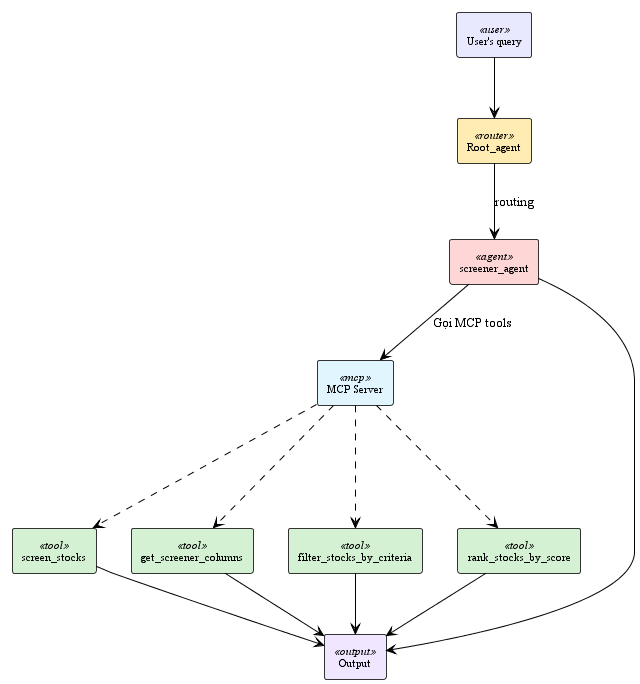

The diagram above was rendered by PlantUML. Its source (embedded in the PNG):
@startuml screener_agent_detail
!theme plain
skinparam backgroundColor #FFFFFF
skinparam shadowing false
skinparam defaultFontName "Times New Roman"


skinparam rectangle {
    BackgroundColor<<user>> #E8E8FF
    BackgroundColor<<router>> #FFECB3
    BackgroundColor<<agent>> #FFD6D6
    BackgroundColor<<mcp>> #E1F5FE
    BackgroundColor<<tool>> #D4F1D4
    BackgroundColor<<output>> #F0E6FF
    BorderColor #333333
    FontSize 11
}

rectangle "User's query" as query <<user>>
rectangle "Root_agent" as root <<router>>
rectangle "screener_agent" as screener <<agent>>
rectangle "MCP Server" as mcp <<mcp>>
rectangle "Output" as output <<output>>

rectangle "screen_stocks" as screen <<tool>>
rectangle "get_screener_columns" as columns <<tool>>
rectangle "filter_stocks_by_criteria" as filter <<tool>>
rectangle "rank_stocks_by_score" as rank <<tool>>

query --> root
root --> screener : "routing"

screener --> mcp : "Gọi MCP tools"

mcp -.-> screen
mcp -.-> columns
mcp -.-> filter
mcp -.-> rank

screen --> output
columns --> output
filter --> output
rank --> output
screener --> output

@enduml